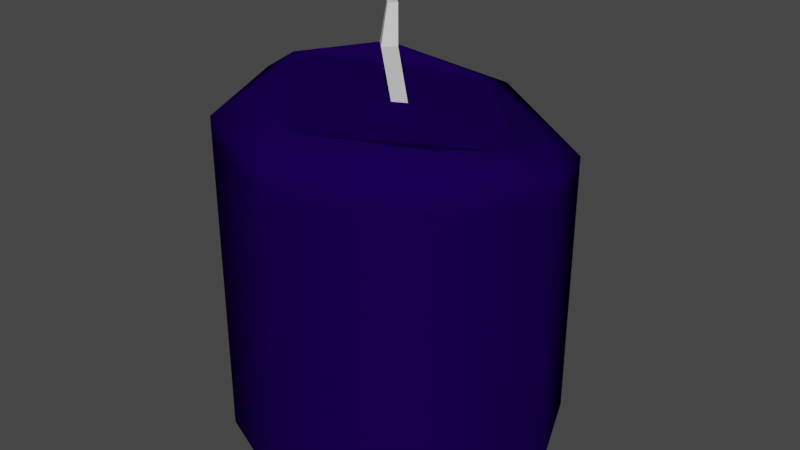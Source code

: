 # Source: Candle_01.blend  (saved by Blender 3.6.13; exported with 4.5.12 LTS)
import bpy
from mathutils import Matrix  # noqa: F401  (used for matrix-valued properties, if any)

bpy.ops.wm.read_factory_settings(use_empty=True)
scene = bpy.context.scene
scene.name = 'Scene'

# ---- collections
col_collection = bpy.data.collections.new('Collection'); scene.collection.children.link(col_collection)

# ---- images (referenced by path relative to the original .blend; pixels are not part of the script)
import os
ASSET_DIR = os.environ.get("B2B_ASSET_DIR", "")  # directory of the original .blend (textures are referenced by path, not embedded)
HERE = os.path.dirname(os.path.abspath(__file__))  # packed textures are extracted next to this script under _unpacked/

def load_image(name, relpath, width, height, colorspace="sRGB"):
    """Load a texture the original file referenced (path relative to the .blend, or extracted next to this script)."""
    p = next((c for c in (os.path.join(HERE, relpath), os.path.join(ASSET_DIR, relpath)) if relpath and os.path.exists(c)), "")
    if p:
        img = bpy.data.images.load(p, check_existing=True)
        img.name = name
    else:  # same state as the original file: an image datablock whose file is absent (Cycles renders it pink)
        img = bpy.data.images.new(name, width, height)
        img.source = "FILE"
        img.filepath = "//" + (relpath or name)
    img.colorspace_settings.name = colorspace
    return img
img_candle_gradient = load_image('Candle_gradient', 'Candle_gradient.png', 1024, 1024, 'sRGB')

# ---- materials (node trees are filled in below, after node groups)
mat_mat_01 = bpy.data.materials.new('Mat_01')
mat_mat_01.use_transparent_shadow = False
mat_material = bpy.data.materials.new('Material')
mat_material.alpha_threshold = 0.0
mat_material.use_transparent_shadow = False
mat_material.roughness = 0.5
mat_material.line_color = (0.0, 0.0, 0.0, 1.0)

# ---- material node trees
mat_mat_01.use_nodes = True; mat_mat_01.node_tree.nodes.clear()
_N = mat_mat_01.node_tree.nodes; _L = mat_mat_01.node_tree.links
n0 = _N.new('ShaderNodeOutputMaterial'); n0.name = 'Material Output'; n0.location = (438, 298)
n1 = _N.new('ShaderNodeBsdfPrincipled'); n1.name = 'Principled BSDF'; n1.location = (-103, 300)
n1.distribution = 'GGX'
n1.subsurface_method = 'RANDOM_WALK_SKIN'
n1.inputs[2].default_value = 0.0
n1.inputs[3].default_value = 1.45
n1.inputs[13].default_value = 0.0
n1.inputs[27].default_value = (0.0, 0.0, 0.0, 1.0)
n1.inputs[28].default_value = 1.0
n2 = _N.new('ShaderNodeTexImage'); n2.name = 'Image Texture'; n2.location = (-905, 267)
n2.image = img_candle_gradient
n3 = _N.new('ShaderNodeMix'); n3.name = 'Mix.001'; n3.location = (-566, 441)
n3.data_type = 'RGBA'
n3.blend_type = 'MULTIPLY'
n3.inputs[0].default_value = 1.0
n3.inputs[6].default_value = (0.01007, 0.04605, 0.07036, 1.0)
_L.new(n3.outputs[2], n1.inputs[0])
_L.new(n1.outputs[0], n0.inputs[0])
_L.new(n2.outputs[0], n3.inputs[7])
n0.is_active_output = True
mat_material.use_nodes = True; mat_material.node_tree.nodes.clear()
_N = mat_material.node_tree.nodes; _L = mat_material.node_tree.links
n0 = _N.new('ShaderNodeOutputMaterial'); n0.name = 'Material Output'; n0.location = (300, 300)
n1 = _N.new('ShaderNodeBsdfPrincipled'); n1.name = 'Principled BSDF'; n1.location = (10, 300)
n1.distribution = 'GGX'
n1.subsurface_method = 'RANDOM_WALK_SKIN'
n1.inputs[3].default_value = 1.45
n1.inputs[27].default_value = (0.0, 0.0, 0.0, 1.0)
n1.inputs[28].default_value = 1.0
_L.new(n1.outputs[0], n0.inputs[0])
n0.is_active_output = True

# ---- world
world_world = bpy.data.worlds.new('World'); scene.world = world_world
world_world.use_nodes = True; world_world.node_tree.nodes.clear()
_N = world_world.node_tree.nodes; _L = world_world.node_tree.links
n0 = _N.new('ShaderNodeOutputWorld'); n0.name = 'World Output'; n0.location = (300, 300)
n1 = _N.new('ShaderNodeBackground'); n1.name = 'Background'; n1.location = (10, 300)
n1.inputs[0].default_value = (0.05088, 0.05088, 0.05088, 1.0)
_L.new(n1.outputs[0], n0.inputs[0])
n0.is_active_output = True
world_world.color = (0.05088, 0.05088, 0.05088)
world_world.use_sun_shadow = False
world_world.sun_shadow_jitter_overblur = 0.0

# ---- meshes
me_cylinder = bpy.data.meshes.new('Cylinder')
me_cylinder.from_pydata([(0.0, 0.101, -3.576e-05), (0.0, 0.101, 0.1873), (0.07139, 0.07139, -3.576e-05), (0.07139, 0.07139, 0.1686), (0.101, 0.0, -3.576e-05), (0.101, 0.0, 0.1873), (0.07139, -0.07139, -3.576e-05), (0.07139, -0.07139, 0.1997), (0.0, -0.101, -3.576e-05), (0.0, -0.101, 0.1968), (-0.07139, -0.07139, -3.576e-05), (-0.07139, -0.07139, 0.1999), (-0.101, 0.0, -3.576e-05), (-0.101, 0.0, 0.2019), (-0.07139, 0.07139, -3.576e-05), (-0.07139, 0.07139, 0.2017), (0.05596, 0.05596, 0.1825), (0.0, 0.07913, 0.1965), (0.07913, 0.0, 0.1965), (0.05596, -0.05596, 0.211), (0.0, -0.07913, 0.2114), (-0.05596, -0.05596, 0.2137), (-0.07913, 0.0, 0.2157), (-0.05596, 0.05596, 0.2131), (0.0, 0.101, 0.1744), (0.07139, 0.07139, 0.1543), (0.101, 0.0, 0.1744), (0.07139, -0.07139, 0.1854), (0.0, -0.101, 0.1823), (-0.07139, -0.07139, 0.1855), (-0.101, 0.0, 0.1876), (-0.07139, 0.07139, 0.1875), (0.07139, 0.07139, 0.08632), (0.101, 0.0, 0.09282), (0.07139, -0.07139, 0.09362), (0.0, -0.101, 0.0926), (-0.07139, -0.07139, 0.09362), (-0.101, 0.0, 0.09376), (-0.07139, 0.07139, 0.09376), (0.0, 0.101, 0.09282), (0.0, 0.006216, 0.2016), (0.0, -0.002722, 0.2386), (0.006216, 0.0, 0.2016), (0.006216, -0.008938, 0.2386), (0.0, -0.006216, 0.2016), (0.0, -0.01515, 0.2386), (-0.006216, 0.0, 0.2016), (-0.006216, -0.008938, 0.2386), (0.003786, -0.006056, 0.2606), (0.0, -0.00227, 0.2606), (0.0, -0.009842, 0.2606), (-0.003786, -0.006056, 0.2606)], [], [(24, 1, 3, 25), (25, 3, 5, 26), (26, 5, 7, 27), (27, 7, 9, 28), (28, 9, 11, 29), (29, 11, 13, 30), (11, 9, 20, 21), (30, 13, 15, 31), (31, 15, 1, 24), (16, 17, 23, 22, 21, 20, 19, 18), (1, 15, 23, 17), (3, 1, 17, 16), (7, 5, 18, 19), (13, 11, 21, 22), (9, 7, 19, 20), (15, 13, 22, 23), (5, 3, 16, 18), (38, 31, 24, 39), (37, 30, 31, 38), (36, 29, 30, 37), (35, 28, 29, 36), (34, 27, 28, 35), (33, 26, 27, 34), (32, 25, 26, 33), (39, 24, 25, 32), (0, 39, 32, 2), (2, 32, 33, 4), (4, 33, 34, 6), (6, 34, 35, 8), (8, 35, 36, 10), (10, 36, 37, 12), (12, 37, 38, 14), (14, 38, 39, 0), (40, 41, 43, 42), (42, 43, 45, 44), (45, 43, 48, 50), (44, 45, 47, 46), (46, 47, 41, 40), (48, 49, 51, 50), (43, 41, 49, 48), (47, 45, 50, 51), (41, 47, 51, 49)])
me_cylinder.polygons.foreach_set('use_smooth', [1, 1, 1, 1, 1, 1, 1, 1, 1, 0, 1, 1, 1, 1, 1, 1, 1, 1, 1, 1, 1, 1, 1, 1, 1, 1, 1, 1, 1, 1, 1, 1, 1, 0, 0, 0, 0, 0, 0, 0, 0, 0])
me_cylinder.polygons.foreach_set('material_index', [0, 0, 0, 0, 0, 0, 0, 0, 0, 0, 0, 0, 0, 0, 0, 0, 0, 0, 0, 0, 0, 0, 0, 0, 0, 0, 0, 0, 0, 0, 0, 0, 0, 1, 1, 1, 1, 1, 1, 1, 1, 1])
_uv = me_cylinder.uv_layers.new(name='UVMap')
_uv.uv.foreach_set('vector', [0.2501, 0.0001593, 0.5, 0.0001593, 0.5, 0.1251, 0.2501, 0.1251, 0.2501, 0.1251, 0.5, 0.1251, 0.5, 0.2501, 0.2501, 0.2501, 0.2501, 0.2501, 0.5, 0.2501, 0.5, 0.375, 0.2501, 0.375, 0.2501, 0.375, 0.5, 0.375, 0.5, 0.5, 0.2501, 0.5, 0.2501, 0.5, 0.5, 0.5, 0.5, 0.625, 0.2501, 0.625, 0.2501, 0.625, 0.5, 0.625, 0.5, 0.7499, 0.2501, 0.7499, 0.5, 0.625, 0.5, 0.5, 0.5, 0.5, 0.5, 0.625, 0.2501, 0.7499, 0.5, 0.7499, 0.5, 0.8749, 0.2501, 0.8749, 0.2501, 0.8749, 0.5, 0.8749, 0.5, 0.9998, 0.2501, 0.9998, 0.6302, 0.0001594, 0.8138, 0.0001594, 0.9436, 0.13, 0.9436, 0.3136, 0.8138, 0.4435, 0.6302, 0.4435, 0.5003, 0.3136, 0.5003, 0.13, 0.5, 0.9998, 0.5, 0.8749, 0.5, 0.8749, 0.5, 0.9998, 0.5, 0.1251, 0.5, 0.0001593, 0.5, 0.0001593, 0.5, 0.1251, 0.5, 0.375, 0.5, 0.2501, 0.5, 0.2501, 0.5, 0.375, 0.5, 0.7499, 0.5, 0.625, 0.5, 0.625, 0.5, 0.7499, 0.5, 0.5, 0.5, 0.375, 0.5, 0.375, 0.5, 0.5, 0.5, 0.8749, 0.5, 0.7499, 0.5, 0.7499, 0.5, 0.8749, 0.5, 0.2501, 0.5, 0.1251, 0.5, 0.1251, 0.5, 0.2501, 0.1251, 0.8749, 0.2501, 0.8749, 0.2501, 0.9998, 0.1251, 0.9998, 0.1251, 0.7499, 0.2501, 0.7499, 0.2501, 0.8749, 0.1251, 0.8749, 0.1251, 0.625, 0.2501, 0.625, 0.2501, 0.7499, 0.1251, 0.7499, 0.1251, 0.5, 0.2501, 0.5, 0.2501, 0.625, 0.1251, 0.625, 0.1251, 0.375, 0.2501, 0.375, 0.2501, 0.5, 0.1251, 0.5, 0.1251, 0.2501, 0.2501, 0.2501, 0.2501, 0.375, 0.1251, 0.375, 0.1251, 0.1251, 0.2501, 0.1251, 0.2501, 0.2501, 0.1251, 0.2501, 0.1251, 0.0001593, 0.2501, 0.0001593, 0.2501, 0.1251, 0.1251, 0.1251, 0.0001593, 0.0001593, 0.1251, 0.0001593, 0.1251, 0.1251, 0.0001593, 0.1251, 0.0001593, 0.1251, 0.1251, 0.1251, 0.1251, 0.2501, 0.0001593, 0.2501, 0.0001593, 0.2501, 0.1251, 0.2501, 0.1251, 0.375, 0.0001593, 0.375, 0.0001593, 0.375, 0.1251, 0.375, 0.1251, 0.5, 0.0001594, 0.5, 0.0001594, 0.5, 0.1251, 0.5, 0.1251, 0.625, 0.0001594, 0.625, 0.0001594, 0.625, 0.1251, 0.625, 0.1251, 0.7499, 0.0001594, 0.7499, 0.0001594, 0.7499, 0.1251, 0.7499, 0.1251, 0.8749, 0.0001594, 0.8749, 0.0001594, 0.8749, 0.1251, 0.8749, 0.1251, 0.9998, 0.0001594, 0.9998, 1.0, 0.5, 1.0, 1.0, 0.75, 1.0, 0.75, 0.5, 0.75, 0.5, 0.75, 1.0, 0.5, 1.0, 0.5, 0.5, 0.5, 1.0, 0.75, 1.0, 0.75, 1.0, 0.5, 1.0, 0.5, 0.5, 0.5, 1.0, 0.25, 1.0, 0.25, 0.5, 0.25, 0.5, 0.25, 1.0, 0.0, 1.0, 0.0, 0.5, 0.49, 0.25, 0.25, 0.49, 0.01, 0.25, 0.25, 0.01, 0.75, 1.0, 1.0, 1.0, 1.0, 1.0, 0.75, 1.0, 0.25, 1.0, 0.5, 1.0, 0.5, 1.0, 0.25, 1.0, 0.0, 1.0, 0.25, 1.0, 0.25, 1.0, 0.0, 1.0])
me_cylinder.materials.append(mat_mat_01)
me_cylinder.materials.append(mat_material)
me_cylinder.update()

# ---- objects
ob_candle_01 = bpy.data.objects.new('candle_01', me_cylinder)

# ---- transforms, parenting, visibility, modifiers, constraints
ob_candle_01.location = (0.0, 0.0, 0.0)

# ---- collection membership
col_collection.objects.link(ob_candle_01)

# ---- scene / render settings (as saved in the file)
scene.frame_start = 1; scene.frame_end = 250; scene.frame_set(1)
scene.render.engine = 'BLENDER_EEVEE_NEXT'
scene.cycles.sampling_pattern = 'TABULATED_SOBOL'
scene.view_settings.view_transform = 'Filmic'
bpy.context.view_layer.update()

# ---- added for rendering (the .blend has no active camera and no usable light): camera, sun
cam_auto = bpy.data.cameras.new('AutoCamera')
cam_auto.lens = 50.0
cam_auto.sensor_width = 36.0
cam_auto.clip_end = 1000.0
ob_auto_camera = bpy.data.objects.new('AutoCamera', cam_auto)
scene.collection.objects.link(ob_auto_camera)
ob_auto_camera.location = (0.35773, -0.429276, 0.416483)
ob_auto_camera.rotation_euler = (1.09748, -7.21219e-08, 0.694738)
scene.camera = ob_auto_camera
light_auto_sun = bpy.data.lights.new('AutoSun', 'SUN')
light_auto_sun.energy = 3.0
light_auto_sun.angle = 0.0523599
ob_auto_sun = bpy.data.objects.new('AutoSun', light_auto_sun)
scene.collection.objects.link(ob_auto_sun)
ob_auto_sun.rotation_euler = (0.872665, 0.174533, 0.523599)
bpy.context.view_layer.update()
